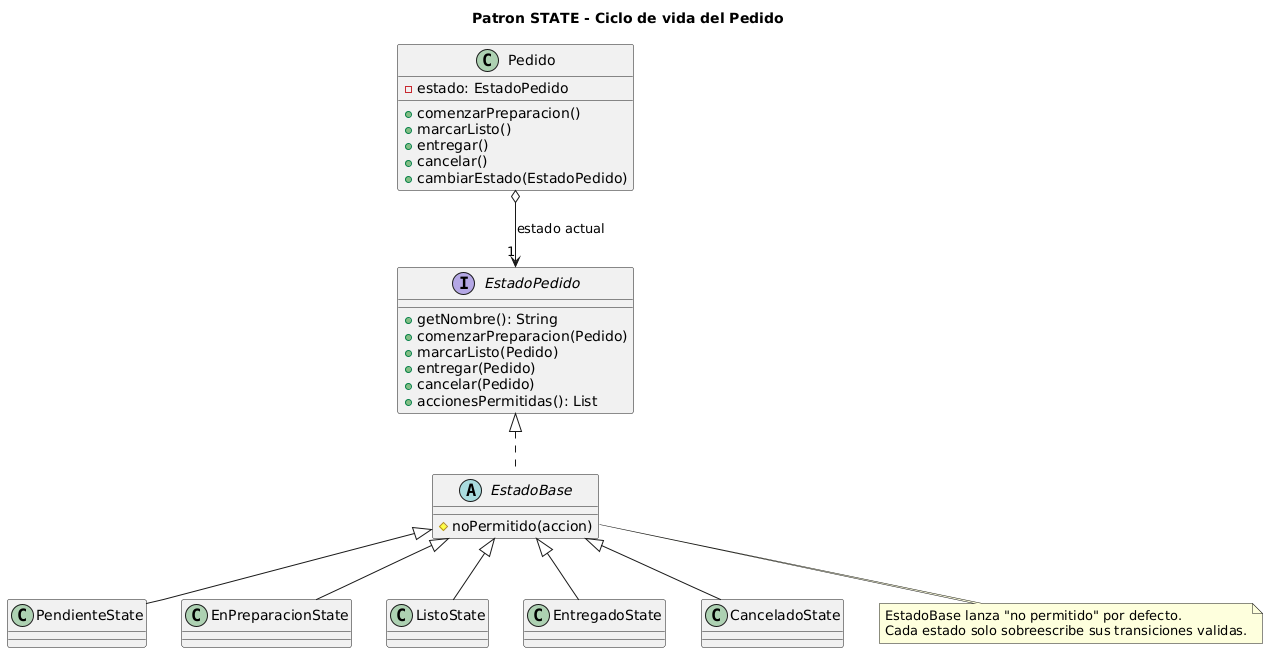

The diagram above was rendered by PlantUML. Its source (embedded in the PNG):
@startuml state
title Patron STATE - Ciclo de vida del Pedido
skinparam backgroundColor #FFFFFF

class Pedido {
  -estado: EstadoPedido
  +comenzarPreparacion()
  +marcarListo()
  +entregar()
  +cancelar()
  +cambiarEstado(EstadoPedido)
}

interface EstadoPedido {
  +getNombre(): String
  +comenzarPreparacion(Pedido)
  +marcarListo(Pedido)
  +entregar(Pedido)
  +cancelar(Pedido)
  +accionesPermitidas(): List
}

abstract class EstadoBase {
  #noPermitido(accion)
}
class PendienteState
class EnPreparacionState
class ListoState
class EntregadoState
class CanceladoState

Pedido o--> "1" EstadoPedido : estado actual
EstadoPedido <|.. EstadoBase
EstadoBase <|-- PendienteState
EstadoBase <|-- EnPreparacionState
EstadoBase <|-- ListoState
EstadoBase <|-- EntregadoState
EstadoBase <|-- CanceladoState

note bottom of EstadoBase
  EstadoBase lanza "no permitido" por defecto.
  Cada estado solo sobreescribe sus transiciones validas.
end note
@enduml